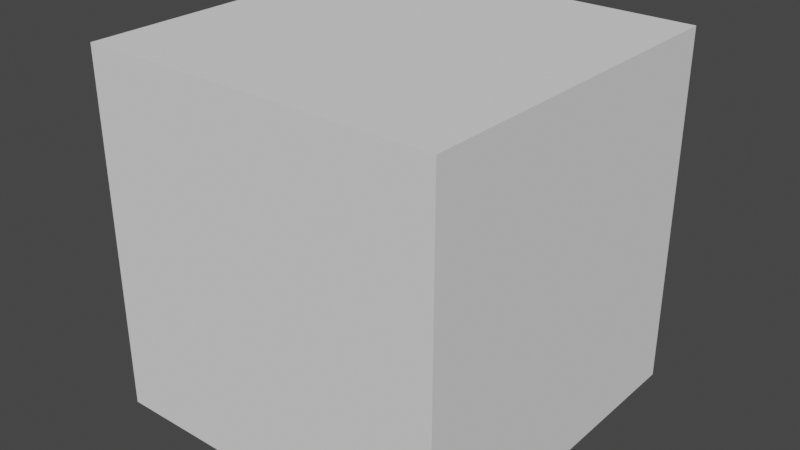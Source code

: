 # Source: recommenderAddon.blend  (saved by Blender 3.3.6; exported with 4.5.12 LTS)
import bpy
from mathutils import Matrix  # noqa: F401  (used for matrix-valued properties, if any)

bpy.ops.wm.read_factory_settings(use_empty=True)
scene = bpy.context.scene
scene.name = 'Scene'

# ---- collections
col_collection = bpy.data.collections.new('Collection'); scene.collection.children.link(col_collection)
col_aaaaaa = bpy.data.collections.new('AAAAAA'); scene.collection.children.link(col_aaaaaa)

# ---- world
world_world = bpy.data.worlds.new('World'); scene.world = world_world
world_world.use_nodes = True; world_world.node_tree.nodes.clear()
_N = world_world.node_tree.nodes; _L = world_world.node_tree.links
n0 = _N.new('ShaderNodeOutputWorld'); n0.name = 'World Output'; n0.location = (300, 300)
n1 = _N.new('ShaderNodeBackground'); n1.name = 'Background'; n1.location = (10, 300)
n1.inputs[0].default_value = (0.05088, 0.05088, 0.05088, 1.0)
_L.new(n1.outputs[0], n0.inputs[0])
n0.is_active_output = True
world_world.color = (0.05088, 0.05088, 0.05088)
world_world.use_sun_shadow = False
world_world.sun_shadow_jitter_overblur = 0.0

# ---- meshes
me_cube_007 = bpy.data.meshes.new('Cube.007')
me_cube_007.from_pydata([(-1.0, -1.0, -1.0), (-1.0, -1.0, 1.0), (-1.0, 1.0, -1.0), (-1.0, 1.0, 1.0), (1.0, -1.0, -1.0), (1.0, -1.0, 1.0), (1.0, 1.0, -1.0), (1.0, 1.0, 1.0)], [], [(0, 1, 3, 2), (2, 3, 7, 6), (6, 7, 5, 4), (4, 5, 1, 0), (2, 6, 4, 0), (7, 3, 1, 5)])
_uv = me_cube_007.uv_layers.new(name='UVMap')
_uv.uv.foreach_set('vector', [0.375, 0.0, 0.625, 0.0, 0.625, 0.25, 0.375, 0.25, 0.375, 0.25, 0.625, 0.25, 0.625, 0.5, 0.375, 0.5, 0.375, 0.5, 0.625, 0.5, 0.625, 0.75, 0.375, 0.75, 0.375, 0.75, 0.625, 0.75, 0.625, 1.0, 0.375, 1.0, 0.125, 0.5, 0.375, 0.5, 0.375, 0.75, 0.125, 0.75, 0.625, 0.5, 0.875, 0.5, 0.875, 0.75, 0.625, 0.75])
me_cube_007.update()

# ---- objects
ob_cube = bpy.data.objects.new('Cube', me_cube_007)

# ---- transforms, parenting, visibility, modifiers, constraints
ob_cube.location = (0.0, 0.0, 1.091)

# ---- collection membership
col_aaaaaa.objects.link(ob_cube)

# ---- scene / render settings (as saved in the file)
scene.frame_start = 1; scene.frame_end = 250; scene.frame_set(1)
scene.render.engine = 'CYCLES'
scene.cycles.sampling_pattern = 'TABULATED_SOBOL'
scene.cycles.use_light_tree = False
scene.view_settings.view_transform = 'Filmic'
bpy.context.view_layer.update()

# ---- added for rendering (the .blend has no active camera and no usable light): camera, sun
cam_auto = bpy.data.cameras.new('AutoCamera')
cam_auto.lens = 50.0
cam_auto.sensor_width = 36.0
cam_auto.clip_end = 1000.0
ob_auto_camera = bpy.data.objects.new('AutoCamera', cam_auto)
scene.collection.objects.link(ob_auto_camera)
ob_auto_camera.location = (3.20507, -3.84609, 3.65521)
ob_auto_camera.rotation_euler = (1.09748, -7.21219e-08, 0.694738)
scene.camera = ob_auto_camera
light_auto_sun = bpy.data.lights.new('AutoSun', 'SUN')
light_auto_sun.energy = 3.0
light_auto_sun.angle = 0.0523599
ob_auto_sun = bpy.data.objects.new('AutoSun', light_auto_sun)
scene.collection.objects.link(ob_auto_sun)
ob_auto_sun.rotation_euler = (0.872665, 0.174533, 0.523599)
bpy.context.view_layer.update()
